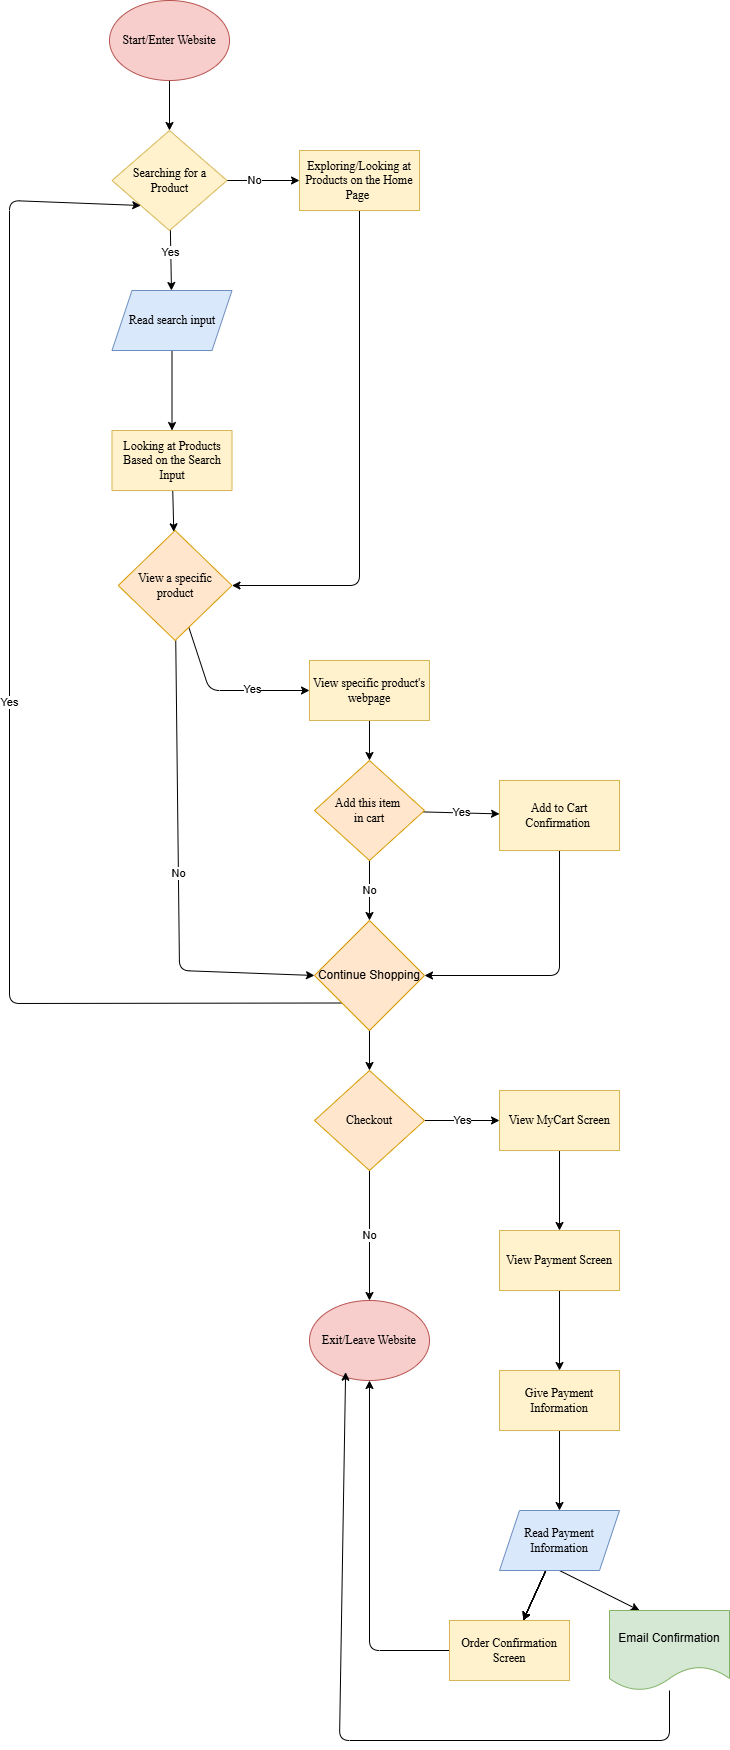

The diagram above was exported from draw.io. Its source (the exported page's mxGraphModel, read from the mxfile embedded in the PNG):
<mxGraphModel dx="2008" dy="832" grid="1" gridSize="10" guides="1" tooltips="1" connect="1" arrows="1" fold="1" page="1" pageScale="1" pageWidth="850" pageHeight="1100" math="0" shadow="0">
  <root>
    <mxCell id="0" />
    <mxCell id="1" parent="0" />
    <mxCell id="34" value="" style="edgeStyle=none;html=1;" edge="1" parent="1" source="15" target="22">
      <mxGeometry relative="1" as="geometry" />
    </mxCell>
    <mxCell id="15" value="&lt;font face=&quot;Times New Roman&quot;&gt;Start/Enter Website&lt;/font&gt;" style="ellipse;whiteSpace=wrap;html=1;fillColor=#f8cecc;strokeColor=#b85450;" vertex="1" parent="1">
      <mxGeometry x="50" y="10" width="120" height="80" as="geometry" />
    </mxCell>
    <mxCell id="29" value="" style="edgeStyle=none;html=1;" edge="1" parent="1" source="22" target="28">
      <mxGeometry relative="1" as="geometry" />
    </mxCell>
    <mxCell id="32" value="No" style="edgeLabel;html=1;align=center;verticalAlign=middle;resizable=0;points=[];" vertex="1" connectable="0" parent="29">
      <mxGeometry x="-0.279" y="1" relative="1" as="geometry">
        <mxPoint as="offset" />
      </mxGeometry>
    </mxCell>
    <mxCell id="31" value="" style="edgeStyle=none;html=1;" edge="1" parent="1" source="22" target="30">
      <mxGeometry relative="1" as="geometry" />
    </mxCell>
    <mxCell id="33" value="Yes" style="edgeLabel;html=1;align=center;verticalAlign=middle;resizable=0;points=[];" vertex="1" connectable="0" parent="31">
      <mxGeometry x="-0.2938" y="-1" relative="1" as="geometry">
        <mxPoint as="offset" />
      </mxGeometry>
    </mxCell>
    <mxCell id="22" value="&lt;font face=&quot;Times New Roman&quot;&gt;Searching for a Product&lt;/font&gt;" style="rhombus;whiteSpace=wrap;html=1;fillColor=#fff2cc;strokeColor=#d6b656;rounded=0;" vertex="1" parent="1">
      <mxGeometry x="52.5" y="140" width="115" height="100" as="geometry" />
    </mxCell>
    <mxCell id="39" value="" style="edgeStyle=none;html=1;" edge="1" parent="1" source="28" target="37">
      <mxGeometry relative="1" as="geometry">
        <Array as="points">
          <mxPoint x="300" y="595" />
        </Array>
      </mxGeometry>
    </mxCell>
    <mxCell id="28" value="&lt;font face=&quot;Times New Roman&quot;&gt;Exploring/Looking at Products on the Home Page&amp;nbsp;&lt;/font&gt;" style="whiteSpace=wrap;html=1;fillColor=#fff2cc;strokeColor=#d6b656;rounded=0;" vertex="1" parent="1">
      <mxGeometry x="240" y="160" width="120" height="60" as="geometry" />
    </mxCell>
    <mxCell id="36" value="" style="edgeStyle=none;html=1;" edge="1" parent="1" source="30" target="35">
      <mxGeometry relative="1" as="geometry" />
    </mxCell>
    <mxCell id="30" value="&lt;font face=&quot;Times New Roman&quot;&gt;Read search input&lt;/font&gt;" style="shape=parallelogram;perimeter=parallelogramPerimeter;whiteSpace=wrap;html=1;fixedSize=1;fillColor=#dae8fc;strokeColor=#6c8ebf;rounded=0;" vertex="1" parent="1">
      <mxGeometry x="52.5" y="300" width="120" height="60" as="geometry" />
    </mxCell>
    <mxCell id="38" value="" style="edgeStyle=none;html=1;" edge="1" parent="1" source="35" target="37">
      <mxGeometry relative="1" as="geometry" />
    </mxCell>
    <mxCell id="35" value="&lt;font face=&quot;Times New Roman&quot;&gt;Looking at Products Based on the Search Input&lt;/font&gt;" style="whiteSpace=wrap;html=1;fillColor=#fff2cc;strokeColor=#d6b656;rounded=0;" vertex="1" parent="1">
      <mxGeometry x="52.5" y="440" width="120" height="60" as="geometry" />
    </mxCell>
    <mxCell id="41" value="" style="edgeStyle=none;html=1;" edge="1" parent="1" source="37" target="40">
      <mxGeometry relative="1" as="geometry">
        <Array as="points">
          <mxPoint x="150" y="700" />
        </Array>
      </mxGeometry>
    </mxCell>
    <mxCell id="42" value="Yes" style="edgeLabel;html=1;align=center;verticalAlign=middle;resizable=0;points=[];" vertex="1" connectable="0" parent="41">
      <mxGeometry x="0.3008" y="2" relative="1" as="geometry">
        <mxPoint as="offset" />
      </mxGeometry>
    </mxCell>
    <mxCell id="49" value="No" style="edgeStyle=none;html=1;entryX=0;entryY=0.5;entryDx=0;entryDy=0;" edge="1" parent="1" source="37" target="73">
      <mxGeometry relative="1" as="geometry">
        <mxPoint x="249.9949999999999" y="990" as="targetPoint" />
        <Array as="points">
          <mxPoint x="120" y="980" />
        </Array>
      </mxGeometry>
    </mxCell>
    <mxCell id="37" value="&lt;font face=&quot;Times New Roman&quot;&gt;View a specific product&lt;/font&gt;" style="rhombus;whiteSpace=wrap;html=1;fillColor=#ffe6cc;strokeColor=#d79b00;rounded=0;" vertex="1" parent="1">
      <mxGeometry x="58.75" y="540" width="113.75" height="110" as="geometry" />
    </mxCell>
    <mxCell id="44" value="" style="edgeStyle=none;html=1;" edge="1" parent="1" source="40" target="43">
      <mxGeometry relative="1" as="geometry" />
    </mxCell>
    <mxCell id="40" value="&lt;font face=&quot;Times New Roman&quot;&gt;View specific product's webpage&lt;/font&gt;" style="whiteSpace=wrap;html=1;fillColor=#fff2cc;strokeColor=#d6b656;rounded=0;" vertex="1" parent="1">
      <mxGeometry x="249.995" y="670" width="120" height="60" as="geometry" />
    </mxCell>
    <mxCell id="46" value="Yes" style="edgeStyle=none;html=1;" edge="1" parent="1" source="43" target="45">
      <mxGeometry relative="1" as="geometry" />
    </mxCell>
    <mxCell id="48" value="No" style="edgeStyle=none;html=1;" edge="1" parent="1" source="43" target="73">
      <mxGeometry relative="1" as="geometry">
        <mxPoint x="309.9949999999999" y="960" as="targetPoint" />
      </mxGeometry>
    </mxCell>
    <mxCell id="43" value="&lt;font face=&quot;Times New Roman&quot;&gt;Add this item&amp;nbsp;&lt;/font&gt;&lt;div&gt;&lt;font face=&quot;Times New Roman&quot;&gt;in cart&lt;/font&gt;&lt;/div&gt;" style="rhombus;whiteSpace=wrap;html=1;fillColor=#ffe6cc;strokeColor=#d79b00;rounded=0;" vertex="1" parent="1">
      <mxGeometry x="254.99" y="770" width="110.01" height="100" as="geometry" />
    </mxCell>
    <mxCell id="78" style="edgeStyle=none;html=1;entryX=1;entryY=0.5;entryDx=0;entryDy=0;" edge="1" parent="1" source="45" target="73">
      <mxGeometry relative="1" as="geometry">
        <Array as="points">
          <mxPoint x="500" y="985" />
        </Array>
      </mxGeometry>
    </mxCell>
    <mxCell id="45" value="&lt;font face=&quot;Times New Roman&quot;&gt;Add to Cart Confirmation&amp;nbsp;&lt;/font&gt;" style="whiteSpace=wrap;html=1;fillColor=#fff2cc;strokeColor=#d6b656;rounded=0;" vertex="1" parent="1">
      <mxGeometry x="440.01" y="790" width="120" height="70" as="geometry" />
    </mxCell>
    <mxCell id="53" value="No" style="edgeStyle=none;html=1;" edge="1" parent="1" source="50" target="52">
      <mxGeometry relative="1" as="geometry" />
    </mxCell>
    <mxCell id="55" value="Yes" style="edgeStyle=none;html=1;" edge="1" parent="1" source="50" target="54">
      <mxGeometry relative="1" as="geometry" />
    </mxCell>
    <mxCell id="50" value="&lt;font face=&quot;Times New Roman&quot;&gt;Checkout&lt;/font&gt;" style="rhombus;whiteSpace=wrap;html=1;fillColor=#ffe6cc;strokeColor=#d79b00;rounded=0;" vertex="1" parent="1">
      <mxGeometry x="254.99" y="1080" width="110.01" height="100" as="geometry" />
    </mxCell>
    <mxCell id="52" value="&lt;font face=&quot;Times New Roman&quot;&gt;Exit/Leave Website&lt;/font&gt;" style="ellipse;whiteSpace=wrap;html=1;fillColor=#f8cecc;strokeColor=#b85450;" vertex="1" parent="1">
      <mxGeometry x="249.99" y="1310" width="120" height="80" as="geometry" />
    </mxCell>
    <mxCell id="57" value="" style="edgeStyle=none;html=1;" edge="1" parent="1" source="54" target="56">
      <mxGeometry relative="1" as="geometry" />
    </mxCell>
    <mxCell id="54" value="&lt;font face=&quot;Times New Roman&quot;&gt;View MyCart Screen&lt;/font&gt;" style="whiteSpace=wrap;html=1;fillColor=#fff2cc;strokeColor=#d6b656;rounded=0;" vertex="1" parent="1">
      <mxGeometry x="440.005" y="1100" width="120" height="60" as="geometry" />
    </mxCell>
    <mxCell id="59" value="" style="edgeStyle=none;html=1;" edge="1" parent="1" source="56" target="58">
      <mxGeometry relative="1" as="geometry" />
    </mxCell>
    <mxCell id="56" value="&lt;font face=&quot;Times New Roman&quot;&gt;View Payment Screen&lt;/font&gt;" style="rounded=0;whiteSpace=wrap;html=1;fillColor=#fff2cc;strokeColor=#d6b656;" vertex="1" parent="1">
      <mxGeometry x="440.005" y="1240" width="120" height="60" as="geometry" />
    </mxCell>
    <mxCell id="61" value="" style="edgeStyle=none;html=1;" edge="1" parent="1" source="58" target="60">
      <mxGeometry relative="1" as="geometry" />
    </mxCell>
    <mxCell id="58" value="&lt;font face=&quot;Times New Roman&quot;&gt;Give Payment Information&lt;/font&gt;" style="whiteSpace=wrap;html=1;fillColor=#fff2cc;strokeColor=#d6b656;rounded=0;" vertex="1" parent="1">
      <mxGeometry x="440.005" y="1380" width="120" height="60" as="geometry" />
    </mxCell>
    <mxCell id="63" value="" style="edgeStyle=none;html=1;" edge="1" parent="1" source="60" target="62">
      <mxGeometry relative="1" as="geometry" />
    </mxCell>
    <mxCell id="64" value="" style="edgeStyle=none;html=1;" edge="1" parent="1" source="60" target="62">
      <mxGeometry relative="1" as="geometry" />
    </mxCell>
    <mxCell id="65" value="" style="edgeStyle=none;html=1;" edge="1" parent="1" source="60" target="62">
      <mxGeometry relative="1" as="geometry" />
    </mxCell>
    <mxCell id="66" value="" style="edgeStyle=none;html=1;" edge="1" parent="1" source="60" target="62">
      <mxGeometry relative="1" as="geometry" />
    </mxCell>
    <mxCell id="67" value="" style="edgeStyle=none;html=1;" edge="1" parent="1" source="60" target="62">
      <mxGeometry relative="1" as="geometry" />
    </mxCell>
    <mxCell id="68" value="" style="edgeStyle=none;html=1;" edge="1" parent="1" source="60" target="62">
      <mxGeometry relative="1" as="geometry" />
    </mxCell>
    <mxCell id="69" value="" style="edgeStyle=none;html=1;" edge="1" parent="1" source="60" target="62">
      <mxGeometry relative="1" as="geometry" />
    </mxCell>
    <mxCell id="80" style="edgeStyle=none;html=1;exitX=0.5;exitY=1;exitDx=0;exitDy=0;entryX=0.25;entryY=0;entryDx=0;entryDy=0;" edge="1" parent="1" source="60" target="79">
      <mxGeometry relative="1" as="geometry" />
    </mxCell>
    <mxCell id="60" value="&lt;font face=&quot;Times New Roman&quot;&gt;Read Payment Information&lt;/font&gt;" style="shape=parallelogram;perimeter=parallelogramPerimeter;whiteSpace=wrap;html=1;fixedSize=1;fillColor=#dae8fc;strokeColor=#6c8ebf;rounded=0;" vertex="1" parent="1">
      <mxGeometry x="440.005" y="1520" width="120" height="60" as="geometry" />
    </mxCell>
    <mxCell id="72" style="edgeStyle=none;html=1;exitX=0;exitY=0.5;exitDx=0;exitDy=0;entryX=0.5;entryY=1;entryDx=0;entryDy=0;" edge="1" parent="1" source="62" target="52">
      <mxGeometry relative="1" as="geometry">
        <Array as="points">
          <mxPoint x="310" y="1660" />
        </Array>
      </mxGeometry>
    </mxCell>
    <mxCell id="62" value="&lt;font face=&quot;Times New Roman&quot;&gt;Order Confirmation Screen&lt;/font&gt;" style="rounded=0;whiteSpace=wrap;html=1;fillColor=#fff2cc;strokeColor=#d6b656;" vertex="1" parent="1">
      <mxGeometry x="389.995" y="1630" width="120" height="60" as="geometry" />
    </mxCell>
    <mxCell id="74" value="" style="edgeStyle=none;html=1;" edge="1" parent="1" source="73" target="50">
      <mxGeometry relative="1" as="geometry" />
    </mxCell>
    <mxCell id="75" value="Yes" style="edgeStyle=none;html=1;exitX=0;exitY=1;exitDx=0;exitDy=0;entryX=0;entryY=1;entryDx=0;entryDy=0;" edge="1" parent="1" source="73" target="22">
      <mxGeometry relative="1" as="geometry">
        <Array as="points">
          <mxPoint x="-50" y="1013" />
          <mxPoint x="-50" y="210" />
        </Array>
      </mxGeometry>
    </mxCell>
    <mxCell id="73" value="Continue Shopping" style="rhombus;whiteSpace=wrap;html=1;fillColor=#ffe6cc;strokeColor=#d79b00;" vertex="1" parent="1">
      <mxGeometry x="254.99" y="930" width="110.01" height="110" as="geometry" />
    </mxCell>
    <mxCell id="79" value="Email Confirmation" style="shape=document;whiteSpace=wrap;html=1;boundedLbl=1;fillColor=#d5e8d4;strokeColor=#82b366;" vertex="1" parent="1">
      <mxGeometry x="550" y="1620" width="120" height="80" as="geometry" />
    </mxCell>
    <mxCell id="81" style="edgeStyle=none;html=1;entryX=0.301;entryY=0.896;entryDx=0;entryDy=0;entryPerimeter=0;" edge="1" parent="1" source="79" target="52">
      <mxGeometry relative="1" as="geometry">
        <Array as="points">
          <mxPoint x="610" y="1750" />
          <mxPoint x="280" y="1750" />
        </Array>
      </mxGeometry>
    </mxCell>
  </root>
</mxGraphModel>